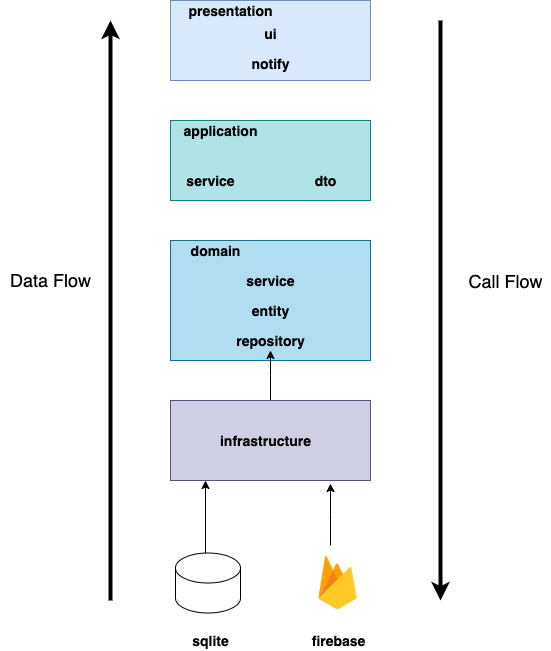

The diagram above was exported from draw.io. Its source (the exported page's mxGraphModel, read from the mxfile embedded in the PNG):
<mxGraphModel dx="946" dy="614" grid="1" gridSize="10" guides="1" tooltips="1" connect="1" arrows="1" fold="1" page="1" pageScale="1" pageWidth="827" pageHeight="1169" math="0" shadow="0">
  <root>
    <mxCell id="0" />
    <mxCell id="1" parent="0" />
    <mxCell id="sV0gLHkZ-mfL-AS32S7T-1" value="" style="rounded=0;whiteSpace=wrap;html=1;fillColor=#dae8fc;strokeColor=#6c8ebf;" parent="1" vertex="1">
      <mxGeometry x="290" y="40" width="200" height="80" as="geometry" />
    </mxCell>
    <mxCell id="sV0gLHkZ-mfL-AS32S7T-2" value="&lt;b&gt;&lt;font style=&quot;font-size: 14px&quot;&gt;presentation&lt;/font&gt;&lt;/b&gt;" style="text;html=1;align=center;verticalAlign=middle;resizable=0;points=[];autosize=1;" parent="1" vertex="1">
      <mxGeometry x="300" y="40" width="100" height="20" as="geometry" />
    </mxCell>
    <mxCell id="sV0gLHkZ-mfL-AS32S7T-4" value="&lt;b&gt;&lt;font style=&quot;font-size: 14px&quot;&gt;notify&lt;/font&gt;&lt;/b&gt;" style="text;html=1;align=center;verticalAlign=middle;resizable=0;points=[];autosize=1;" parent="1" vertex="1">
      <mxGeometry x="365" y="93" width="50" height="20" as="geometry" />
    </mxCell>
    <mxCell id="sV0gLHkZ-mfL-AS32S7T-3" value="&lt;b&gt;&lt;font style=&quot;font-size: 14px&quot;&gt;ui&lt;/font&gt;&lt;/b&gt;" style="text;html=1;align=center;verticalAlign=middle;resizable=0;points=[];autosize=1;" parent="1" vertex="1">
      <mxGeometry x="375" y="63" width="30" height="20" as="geometry" />
    </mxCell>
    <mxCell id="sV0gLHkZ-mfL-AS32S7T-7" value="" style="rounded=0;whiteSpace=wrap;html=1;fillColor=#b0e3e6;strokeColor=#0e8088;" parent="1" vertex="1">
      <mxGeometry x="290" y="160" width="200" height="80" as="geometry" />
    </mxCell>
    <mxCell id="sV0gLHkZ-mfL-AS32S7T-8" value="&lt;span style=&quot;font-size: 14px&quot;&gt;&lt;b&gt;application&lt;/b&gt;&lt;/span&gt;" style="text;html=1;align=center;verticalAlign=middle;resizable=0;points=[];autosize=1;" parent="1" vertex="1">
      <mxGeometry x="295" y="160" width="90" height="20" as="geometry" />
    </mxCell>
    <mxCell id="sV0gLHkZ-mfL-AS32S7T-9" value="&lt;b&gt;&lt;font style=&quot;font-size: 14px&quot;&gt;service&lt;/font&gt;&lt;/b&gt;" style="text;html=1;align=center;verticalAlign=middle;resizable=0;points=[];autosize=1;" parent="1" vertex="1">
      <mxGeometry x="300" y="210" width="60" height="20" as="geometry" />
    </mxCell>
    <mxCell id="sV0gLHkZ-mfL-AS32S7T-10" value="&lt;b&gt;&lt;font style=&quot;font-size: 14px&quot;&gt;dto&lt;/font&gt;&lt;/b&gt;" style="text;html=1;align=center;verticalAlign=middle;resizable=0;points=[];autosize=1;" parent="1" vertex="1">
      <mxGeometry x="425" y="210" width="40" height="20" as="geometry" />
    </mxCell>
    <mxCell id="sV0gLHkZ-mfL-AS32S7T-11" value="" style="rounded=0;whiteSpace=wrap;html=1;fillColor=#b1ddf0;strokeColor=#10739e;" parent="1" vertex="1">
      <mxGeometry x="290" y="280" width="200" height="120" as="geometry" />
    </mxCell>
    <mxCell id="sV0gLHkZ-mfL-AS32S7T-12" value="&lt;span style=&quot;font-size: 14px&quot;&gt;&lt;b&gt;domain&lt;/b&gt;&lt;/span&gt;" style="text;html=1;align=center;verticalAlign=middle;resizable=0;points=[];autosize=1;" parent="1" vertex="1">
      <mxGeometry x="300" y="280" width="70" height="20" as="geometry" />
    </mxCell>
    <mxCell id="sV0gLHkZ-mfL-AS32S7T-13" value="&lt;b&gt;&lt;font style=&quot;font-size: 14px&quot;&gt;service&lt;/font&gt;&lt;/b&gt;" style="text;html=1;align=center;verticalAlign=middle;resizable=0;points=[];autosize=1;" parent="1" vertex="1">
      <mxGeometry x="360" y="310" width="60" height="20" as="geometry" />
    </mxCell>
    <mxCell id="sV0gLHkZ-mfL-AS32S7T-14" value="&lt;b&gt;&lt;font style=&quot;font-size: 14px&quot;&gt;entity&lt;/font&gt;&lt;/b&gt;" style="text;html=1;align=center;verticalAlign=middle;resizable=0;points=[];autosize=1;" parent="1" vertex="1">
      <mxGeometry x="365" y="340" width="50" height="20" as="geometry" />
    </mxCell>
    <mxCell id="sV0gLHkZ-mfL-AS32S7T-15" value="&lt;b&gt;&lt;font style=&quot;font-size: 14px&quot;&gt;repository&lt;/font&gt;&lt;/b&gt;" style="text;html=1;align=center;verticalAlign=middle;resizable=0;points=[];autosize=1;" parent="1" vertex="1">
      <mxGeometry x="350" y="370" width="80" height="20" as="geometry" />
    </mxCell>
    <mxCell id="sV0gLHkZ-mfL-AS32S7T-30" value="" style="edgeStyle=elbowEdgeStyle;rounded=0;orthogonalLoop=1;jettySize=auto;html=1;" parent="1" source="sV0gLHkZ-mfL-AS32S7T-17" target="sV0gLHkZ-mfL-AS32S7T-15" edge="1">
      <mxGeometry relative="1" as="geometry" />
    </mxCell>
    <mxCell id="sV0gLHkZ-mfL-AS32S7T-17" value="" style="rounded=0;whiteSpace=wrap;html=1;fillColor=#d0cee2;strokeColor=#56517e;" parent="1" vertex="1">
      <mxGeometry x="290" y="440" width="200" height="80" as="geometry" />
    </mxCell>
    <mxCell id="sV0gLHkZ-mfL-AS32S7T-18" value="&lt;span style=&quot;font-size: 14px&quot;&gt;&lt;b&gt;infrastructure&lt;/b&gt;&lt;/span&gt;" style="text;html=1;align=center;verticalAlign=middle;resizable=0;points=[];autosize=1;" parent="1" vertex="1">
      <mxGeometry x="330" y="470" width="110" height="20" as="geometry" />
    </mxCell>
    <mxCell id="sV0gLHkZ-mfL-AS32S7T-25" value="" style="edgeStyle=elbowEdgeStyle;rounded=0;orthogonalLoop=1;jettySize=auto;html=1;entryX=0.175;entryY=1;entryDx=0;entryDy=0;entryPerimeter=0;" parent="1" source="sV0gLHkZ-mfL-AS32S7T-19" target="sV0gLHkZ-mfL-AS32S7T-17" edge="1">
      <mxGeometry relative="1" as="geometry" />
    </mxCell>
    <mxCell id="sV0gLHkZ-mfL-AS32S7T-19" value="" style="shape=cylinder2;whiteSpace=wrap;html=1;boundedLbl=1;backgroundOutline=1;size=15;" parent="1" vertex="1">
      <mxGeometry x="295" y="592.5" width="65" height="60" as="geometry" />
    </mxCell>
    <mxCell id="sV0gLHkZ-mfL-AS32S7T-21" value="&lt;span style=&quot;font-size: 14px&quot;&gt;&lt;b&gt;sqlite&lt;/b&gt;&lt;/span&gt;" style="text;html=1;align=center;verticalAlign=middle;resizable=0;points=[];autosize=1;" parent="1" vertex="1">
      <mxGeometry x="305" y="670" width="50" height="20" as="geometry" />
    </mxCell>
    <mxCell id="sV0gLHkZ-mfL-AS32S7T-22" value="&lt;span style=&quot;font-size: 14px&quot;&gt;&lt;b&gt;firebase&lt;/b&gt;&lt;/span&gt;" style="text;html=1;align=center;verticalAlign=middle;resizable=0;points=[];autosize=1;" parent="1" vertex="1">
      <mxGeometry x="422.5" y="670" width="70" height="20" as="geometry" />
    </mxCell>
    <mxCell id="sV0gLHkZ-mfL-AS32S7T-26" value="" style="edgeStyle=elbowEdgeStyle;rounded=0;orthogonalLoop=1;jettySize=auto;html=1;entryX=0.8;entryY=1.038;entryDx=0;entryDy=0;entryPerimeter=0;" parent="1" source="sV0gLHkZ-mfL-AS32S7T-23" target="sV0gLHkZ-mfL-AS32S7T-17" edge="1">
      <mxGeometry relative="1" as="geometry" />
    </mxCell>
    <mxCell id="sV0gLHkZ-mfL-AS32S7T-23" value="" style="shape=image;html=1;verticalAlign=top;verticalLabelPosition=bottom;labelBackgroundColor=#ffffff;imageAspect=0;aspect=fixed;image=https://cdn4.iconfinder.com/data/icons/google-i-o-2016/512/google_firebase-2-128.png" parent="1" vertex="1">
      <mxGeometry x="420" y="585" width="75" height="75" as="geometry" />
    </mxCell>
    <mxCell id="sV0gLHkZ-mfL-AS32S7T-31" value="" style="endArrow=classic;html=1;edgeStyle=elbowEdgeStyle;strokeWidth=4;" parent="1" edge="1">
      <mxGeometry width="50" height="50" relative="1" as="geometry">
        <mxPoint x="230" y="640" as="sourcePoint" />
        <mxPoint x="230" y="60" as="targetPoint" />
      </mxGeometry>
    </mxCell>
    <mxCell id="sV0gLHkZ-mfL-AS32S7T-32" value="&lt;font style=&quot;font-size: 18px&quot;&gt;Data Flow&lt;/font&gt;" style="text;html=1;align=center;verticalAlign=middle;resizable=0;points=[];autosize=1;" parent="1" vertex="1">
      <mxGeometry x="120" y="310" width="100" height="20" as="geometry" />
    </mxCell>
    <mxCell id="sV0gLHkZ-mfL-AS32S7T-33" value="" style="endArrow=classic;html=1;edgeStyle=elbowEdgeStyle;strokeWidth=4;" parent="1" edge="1">
      <mxGeometry width="50" height="50" relative="1" as="geometry">
        <mxPoint x="560" y="60" as="sourcePoint" />
        <mxPoint x="560" y="640" as="targetPoint" />
      </mxGeometry>
    </mxCell>
    <mxCell id="sV0gLHkZ-mfL-AS32S7T-34" value="&lt;font style=&quot;font-size: 18px&quot;&gt;Call Flow&lt;/font&gt;" style="text;html=1;align=center;verticalAlign=middle;resizable=0;points=[];autosize=1;" parent="1" vertex="1">
      <mxGeometry x="580" y="311" width="90" height="20" as="geometry" />
    </mxCell>
  </root>
</mxGraphModel>